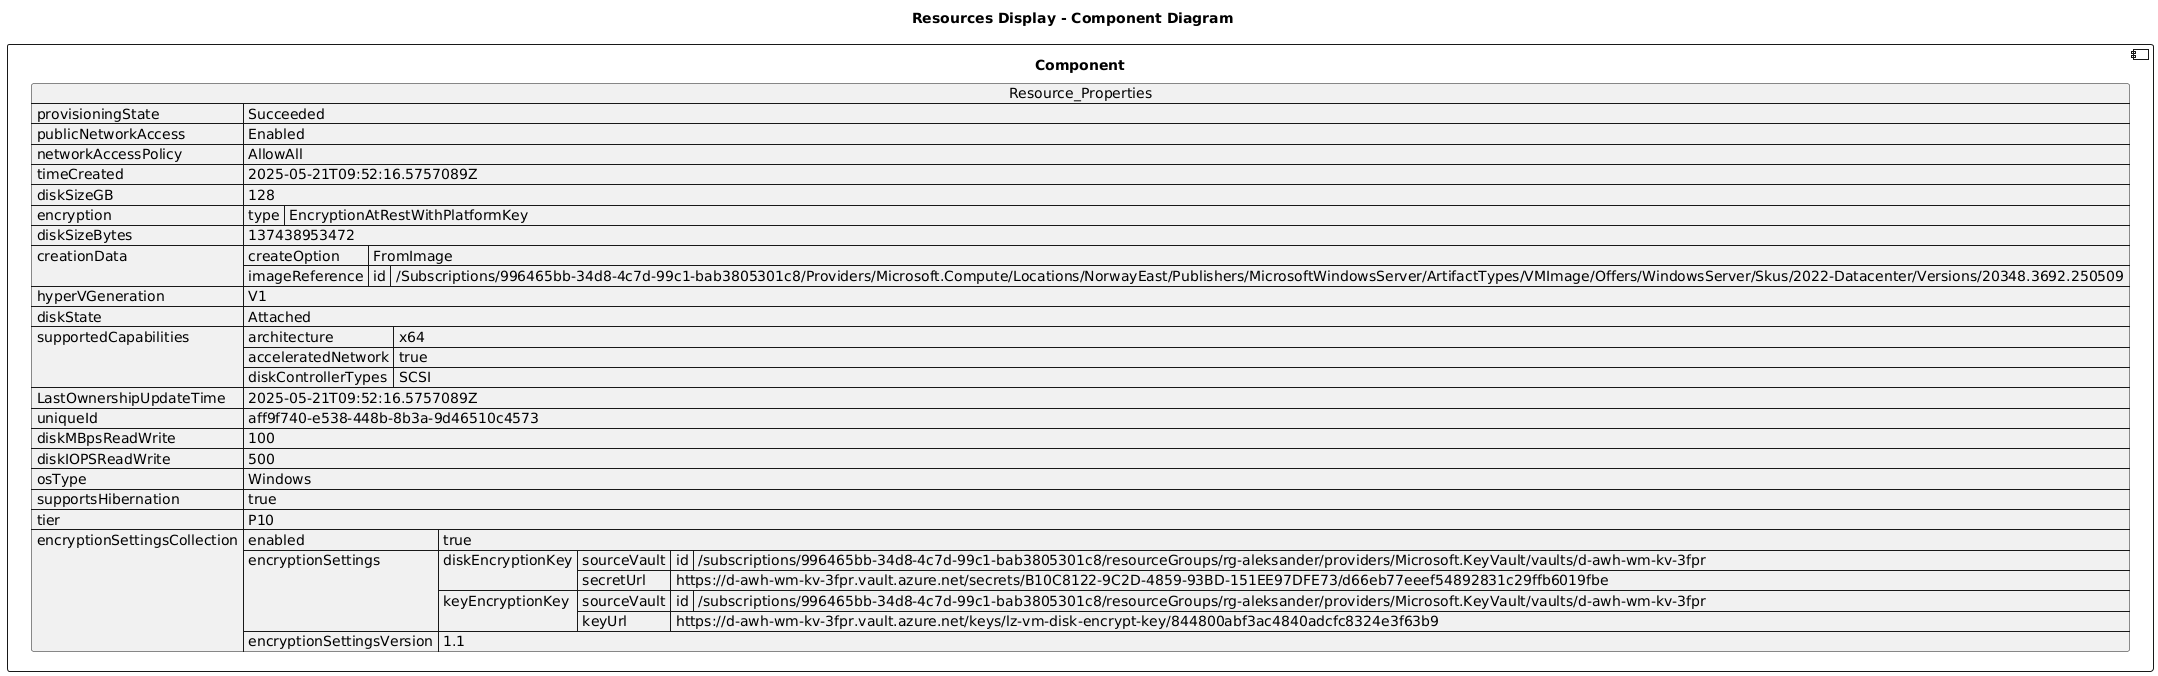

The diagram above was rendered by PlantUML. Its source (embedded in the PNG):
@startuml

title Resources Display - Component Diagram

component Component {

json  Resource_Properties {
  "provisioningState": "Succeeded",
  "publicNetworkAccess": "Enabled",
  "networkAccessPolicy": "AllowAll",
  "timeCreated": "2025-05-21T09:52:16.5757089Z",
  "diskSizeGB": 128,
  "encryption": {
    "type": "EncryptionAtRestWithPlatformKey"
  },
  "diskSizeBytes": 137438953472,
  "creationData": {
    "createOption": "FromImage",
    "imageReference": {
      "id": "/Subscriptions/996465bb-34d8-4c7d-99c1-bab3805301c8/Providers/Microsoft.Compute/Locations/NorwayEast/Publishers/MicrosoftWindowsServer/ArtifactTypes/VMImage/Offers/WindowsServer/Skus/2022-Datacenter/Versions/20348.3692.250509"
    }
  },
  "hyperVGeneration": "V1",
  "diskState": "Attached",
  "supportedCapabilities": {
    "architecture": "x64",
    "acceleratedNetwork": true,
    "diskControllerTypes": "SCSI"
  },
  "LastOwnershipUpdateTime": "2025-05-21T09:52:16.5757089Z",
  "uniqueId": "aff9f740-e538-448b-8b3a-9d46510c4573",
  "diskMBpsReadWrite": 100,
  "diskIOPSReadWrite": 500,
  "osType": "Windows",
  "supportsHibernation": true,
  "tier": "P10",
  "encryptionSettingsCollection": {
    "enabled": true,
    "encryptionSettings": [
      {
        "diskEncryptionKey": {
          "sourceVault": {
            "id": "/subscriptions/996465bb-34d8-4c7d-99c1-bab3805301c8/resourceGroups/rg-aleksander/providers/Microsoft.KeyVault/vaults/d-awh-wm-kv-3fpr"
          },
          "secretUrl": "https://d-awh-wm-kv-3fpr.vault.azure.net/secrets/B10C8122-9C2D-4859-93BD-151EE97DFE73/d66eb77eeef54892831c29ffb6019fbe"
        },
        "keyEncryptionKey": {
          "sourceVault": {
            "id": "/subscriptions/996465bb-34d8-4c7d-99c1-bab3805301c8/resourceGroups/rg-aleksander/providers/Microsoft.KeyVault/vaults/d-awh-wm-kv-3fpr"
          },
          "keyUrl": "https://d-awh-wm-kv-3fpr.vault.azure.net/keys/lz-vm-disk-encrypt-key/844800abf3ac4840adcfc8324e3f63b9"
        }
      }
    ],
    "encryptionSettingsVersion": "1.1"
  }
}
}
@enduml